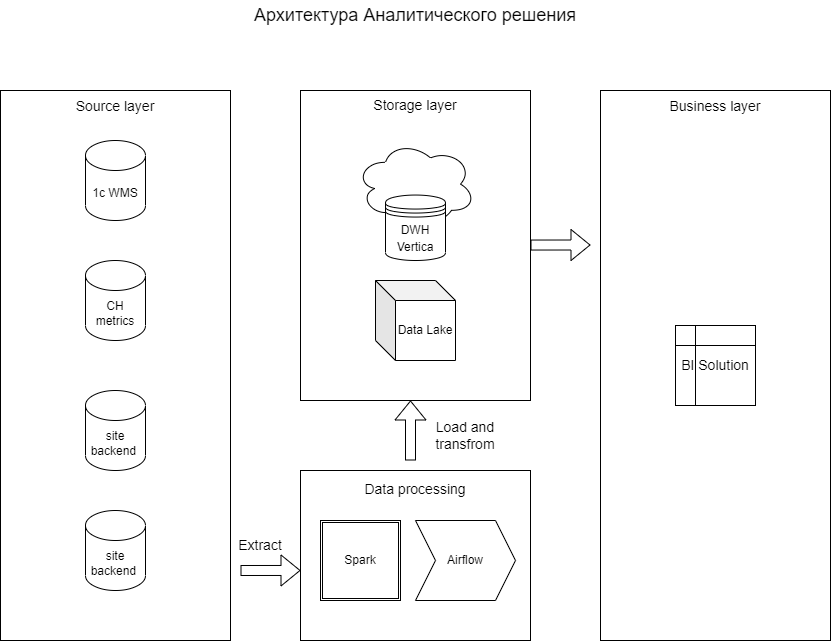

The diagram above was exported from draw.io. Its source (the exported page's mxGraphModel, read from the mxfile embedded in the PNG):
<mxGraphModel dx="1130" dy="787" grid="1" gridSize="10" guides="1" tooltips="1" connect="1" arrows="1" fold="1" page="1" pageScale="1" pageWidth="850" pageHeight="1100" math="0" shadow="0">
  <root>
    <mxCell id="0" />
    <mxCell id="1" parent="0" />
    <mxCell id="7" value="&lt;font style=&quot;font-size: 18px;&quot;&gt;Архитектура Аналитического решения&lt;/font&gt;" style="text;html=1;strokeColor=none;fillColor=none;align=center;verticalAlign=middle;whiteSpace=wrap;rounded=0;" vertex="1" parent="1">
      <mxGeometry x="230" width="390" height="30" as="geometry" />
    </mxCell>
    <mxCell id="12" value="" style="group" vertex="1" connectable="0" parent="1">
      <mxGeometry x="10" y="90" width="230" height="550" as="geometry" />
    </mxCell>
    <mxCell id="9" value="" style="rounded=0;whiteSpace=wrap;html=1;fontSize=18;" vertex="1" parent="12">
      <mxGeometry width="230" height="550" as="geometry" />
    </mxCell>
    <mxCell id="2" value="1c WMS" style="shape=cylinder3;whiteSpace=wrap;html=1;boundedLbl=1;backgroundOutline=1;size=15;" vertex="1" parent="12">
      <mxGeometry x="85" y="50" width="60" height="80" as="geometry" />
    </mxCell>
    <mxCell id="3" value="CH metrics" style="shape=cylinder3;whiteSpace=wrap;html=1;boundedLbl=1;backgroundOutline=1;size=15;" vertex="1" parent="12">
      <mxGeometry x="85" y="170" width="60" height="80" as="geometry" />
    </mxCell>
    <mxCell id="4" value="site backend&amp;nbsp;" style="shape=cylinder3;whiteSpace=wrap;html=1;boundedLbl=1;backgroundOutline=1;size=15;" vertex="1" parent="12">
      <mxGeometry x="85" y="300" width="60" height="80" as="geometry" />
    </mxCell>
    <mxCell id="5" value="site backend&amp;nbsp;" style="shape=cylinder3;whiteSpace=wrap;html=1;boundedLbl=1;backgroundOutline=1;size=15;" vertex="1" parent="12">
      <mxGeometry x="85" y="420" width="60" height="80" as="geometry" />
    </mxCell>
    <mxCell id="10" value="&lt;font style=&quot;font-size: 14px;&quot;&gt;Source layer&lt;/font&gt;" style="text;html=1;strokeColor=none;fillColor=none;align=center;verticalAlign=middle;whiteSpace=wrap;rounded=0;fontSize=18;" vertex="1" parent="12">
      <mxGeometry x="60" width="110" height="30" as="geometry" />
    </mxCell>
    <mxCell id="20" value="" style="group" vertex="1" connectable="0" parent="1">
      <mxGeometry x="610" y="90" width="230" height="550" as="geometry" />
    </mxCell>
    <mxCell id="21" value="" style="rounded=0;whiteSpace=wrap;html=1;fontSize=18;" vertex="1" parent="20">
      <mxGeometry width="230" height="550" as="geometry" />
    </mxCell>
    <mxCell id="26" value="&lt;font style=&quot;font-size: 14px;&quot;&gt;Business layer&lt;/font&gt;" style="text;html=1;strokeColor=none;fillColor=none;align=center;verticalAlign=middle;whiteSpace=wrap;rounded=0;fontSize=18;" vertex="1" parent="20">
      <mxGeometry x="60" width="110" height="30" as="geometry" />
    </mxCell>
    <mxCell id="63" value="BI Solution" style="shape=internalStorage;whiteSpace=wrap;html=1;backgroundOutline=1;fontSize=14;" vertex="1" parent="20">
      <mxGeometry x="75" y="235" width="80" height="80" as="geometry" />
    </mxCell>
    <mxCell id="13" value="" style="group" vertex="1" connectable="0" parent="1">
      <mxGeometry x="310" y="90" width="230" height="310" as="geometry" />
    </mxCell>
    <mxCell id="14" value="" style="rounded=0;whiteSpace=wrap;html=1;fontSize=18;" vertex="1" parent="13">
      <mxGeometry width="230" height="310" as="geometry" />
    </mxCell>
    <mxCell id="19" value="&lt;span style=&quot;font-size: 14px;&quot;&gt;Storage layer&lt;/span&gt;" style="text;html=1;strokeColor=none;fillColor=none;align=center;verticalAlign=middle;whiteSpace=wrap;rounded=0;fontSize=18;" vertex="1" parent="13">
      <mxGeometry x="60" y="5.64" width="110" height="16.909090909090907" as="geometry" />
    </mxCell>
    <mxCell id="35" value="Data Lake" style="shape=cube;whiteSpace=wrap;html=1;boundedLbl=1;backgroundOutline=1;darkOpacity=0.05;darkOpacity2=0.1;fontSize=12;" vertex="1" parent="13">
      <mxGeometry x="75" y="190" width="80" height="80" as="geometry" />
    </mxCell>
    <mxCell id="32" value="" style="group" vertex="1" connectable="0" parent="13">
      <mxGeometry x="55" y="50" width="120" height="120" as="geometry" />
    </mxCell>
    <mxCell id="30" value="" style="ellipse;shape=cloud;whiteSpace=wrap;html=1;fontSize=14;" vertex="1" parent="32">
      <mxGeometry width="120" height="87.27272727272727" as="geometry" />
    </mxCell>
    <mxCell id="31" value="&lt;font style=&quot;font-size: 12px;&quot;&gt;DWH Vertica&lt;/font&gt;" style="shape=datastore;whiteSpace=wrap;html=1;fontSize=14;" vertex="1" parent="32">
      <mxGeometry x="30" y="54.54545454545454" width="60" height="65.45454545454544" as="geometry" />
    </mxCell>
    <mxCell id="39" value="" style="group" vertex="1" connectable="0" parent="1">
      <mxGeometry x="310" y="470" width="230" height="170" as="geometry" />
    </mxCell>
    <mxCell id="40" value="" style="rounded=0;whiteSpace=wrap;html=1;fontSize=18;" vertex="1" parent="39">
      <mxGeometry width="230" height="170" as="geometry" />
    </mxCell>
    <mxCell id="53" value="&lt;span style=&quot;font-size: 14px;&quot;&gt;Data processing&lt;/span&gt;" style="text;html=1;strokeColor=none;fillColor=none;align=center;verticalAlign=middle;whiteSpace=wrap;rounded=0;fontSize=18;" vertex="1" parent="39">
      <mxGeometry x="60" y="10" width="110" height="16.909090909090907" as="geometry" />
    </mxCell>
    <mxCell id="56" value="Spark" style="shape=ext;double=1;whiteSpace=wrap;html=1;aspect=fixed;fontSize=12;" vertex="1" parent="39">
      <mxGeometry x="20" y="50" width="80" height="80" as="geometry" />
    </mxCell>
    <mxCell id="57" value="Airflow" style="shape=step;perimeter=stepPerimeter;whiteSpace=wrap;html=1;fixedSize=1;fontSize=12;" vertex="1" parent="39">
      <mxGeometry x="115" y="50" width="100" height="80" as="geometry" />
    </mxCell>
    <mxCell id="58" value="" style="shape=flexArrow;endArrow=classic;html=1;fontSize=12;" edge="1" parent="1">
      <mxGeometry width="50" height="50" relative="1" as="geometry">
        <mxPoint x="420" y="460" as="sourcePoint" />
        <mxPoint x="420" y="400" as="targetPoint" />
        <Array as="points" />
      </mxGeometry>
    </mxCell>
    <mxCell id="60" value="&lt;span style=&quot;font-size: 14px;&quot;&gt;Load and transfrom&lt;/span&gt;" style="text;html=1;strokeColor=none;fillColor=none;align=center;verticalAlign=middle;whiteSpace=wrap;rounded=0;fontSize=12;" vertex="1" parent="1">
      <mxGeometry x="430" y="420" width="90" height="30" as="geometry" />
    </mxCell>
    <mxCell id="61" value="" style="shape=flexArrow;endArrow=classic;html=1;fontSize=14;entryX=0;entryY=0.588;entryDx=0;entryDy=0;entryPerimeter=0;" edge="1" parent="1" target="40">
      <mxGeometry width="50" height="50" relative="1" as="geometry">
        <mxPoint x="250" y="570" as="sourcePoint" />
        <mxPoint x="290" y="520" as="targetPoint" />
      </mxGeometry>
    </mxCell>
    <mxCell id="62" value="&lt;font style=&quot;font-size: 14px;&quot;&gt;Extract&lt;/font&gt;" style="text;html=1;strokeColor=none;fillColor=none;align=center;verticalAlign=middle;whiteSpace=wrap;rounded=0;fontSize=12;" vertex="1" parent="1">
      <mxGeometry x="240" y="530" width="60" height="30" as="geometry" />
    </mxCell>
    <mxCell id="64" value="" style="shape=flexArrow;endArrow=classic;html=1;fontSize=14;entryX=0;entryY=0.588;entryDx=0;entryDy=0;entryPerimeter=0;" edge="1" parent="1">
      <mxGeometry width="50" height="50" relative="1" as="geometry">
        <mxPoint x="540" y="244.54000000000002" as="sourcePoint" />
        <mxPoint x="600" y="244.50000000000006" as="targetPoint" />
      </mxGeometry>
    </mxCell>
  </root>
</mxGraphModel>